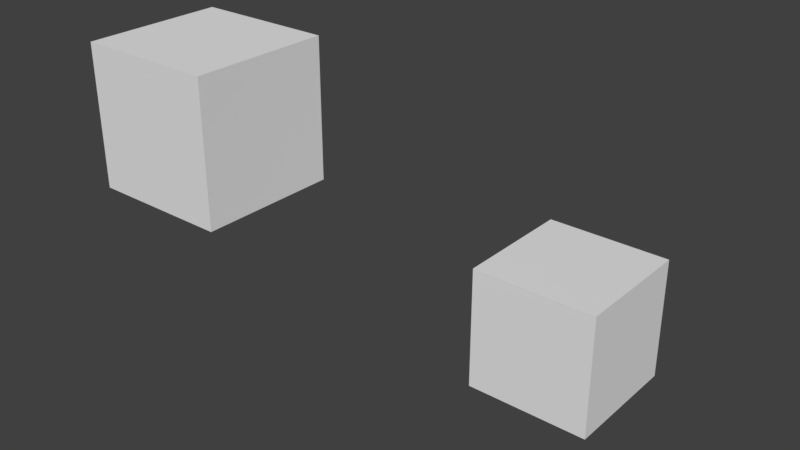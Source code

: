 # Source: animation_parented_objects.blend  (saved by Blender 2.79.0; exported with 4.5.12 LTS)
import bpy
from mathutils import Matrix  # noqa: F401  (used for matrix-valued properties, if any)

bpy.ops.wm.read_factory_settings(use_empty=True)
scene = bpy.context.scene
scene.name = 'Scene'

# ---- collections
col_collection_1 = bpy.data.collections.new('Collection 1'); scene.collection.children.link(col_collection_1)

# ---- world
world_world = bpy.data.worlds.new('World'); scene.world = world_world
world_world.color = (0.05088, 0.05088, 0.05088)
world_world.use_sun_shadow = False
world_world.sun_shadow_jitter_overblur = 0.0
world_world.cycles.sampling_method = 'MANUAL'

# ---- meshes
me_cube = bpy.data.meshes.new('Cube')
me_cube.from_pydata([(1.0, 1.0, -1.0), (1.0, -1.0, -1.0), (-1.0, -1.0, -1.0), (-1.0, 1.0, -1.0), (1.0, 1.0, 1.0), (1.0, -1.0, 1.0), (-1.0, -1.0, 1.0), (-1.0, 1.0, 1.0)], [], [(0, 1, 2, 3), (4, 7, 6, 5), (0, 4, 5, 1), (1, 5, 6, 2), (2, 6, 7, 3), (4, 0, 3, 7)])
me_cube.use_remesh_preserve_volume = False
me_cube.use_remesh_preserve_attributes = False
me_cube.use_mirror_vertex_groups = False
me_cube.update()
me_cube_001 = bpy.data.meshes.new('Cube.001')
me_cube_001.from_pydata([(-1.0, -1.0, -1.0), (-1.0, -1.0, 1.0), (-1.0, 1.0, -1.0), (-1.0, 1.0, 1.0), (1.0, -1.0, -1.0), (1.0, -1.0, 1.0), (1.0, 1.0, -1.0), (1.0, 1.0, 1.0)], [], [(0, 1, 3, 2), (2, 3, 7, 6), (6, 7, 5, 4), (4, 5, 1, 0), (2, 6, 4, 0), (7, 3, 1, 5)])
me_cube_001.use_remesh_preserve_volume = False
me_cube_001.use_remesh_preserve_attributes = False
me_cube_001.use_mirror_vertex_groups = False
me_cube_001.update()

# ---- objects
ob_cube = bpy.data.objects.new('Cube', me_cube)
ob_cub2 = bpy.data.objects.new('CUB2', me_cube_001)

# ---- transforms, parenting, visibility, modifiers, constraints
ob_cube.location = (0.09718, -0.7854, 1.978)
ob_cube.rotation_mode = 'QUATERNION'
ob_cube.rotation_quaternion = (1.0, 0.0, 0.0, 0.0)
ob_cube.lock_rotations_4d = False
ob_cube.empty_display_type = 'ARROWS'
ob_cube.lineart.crease_threshold = 0.0
ob_cub2.parent = ob_cube
ob_cub2.matrix_parent_inverse = Matrix(((1.0, 0.0, 0.0, 3.542), (0.0, 1.0, 0.0, 3.359), (0.0, 0.0, 1.0, -3.408), (0.0, 0.0, 0.0, 1.0)))
ob_cub2.location = (0.0, 0.0, 0.0)
ob_cub2.rotation_mode = 'QUATERNION'
ob_cub2.rotation_quaternion = (1.0, 0.0, 0.0, 0.0)
ob_cub2.lineart.crease_threshold = 0.0

# ---- collection membership
col_collection_1.objects.link(ob_cube)
col_collection_1.objects.link(ob_cub2)

# ---- scene / render settings (as saved in the file)
scene.frame_start = 1; scene.frame_end = 100; scene.frame_set(1)
scene.render.engine = 'BLENDER_EEVEE_NEXT'
scene.render.resolution_percentage = 50
scene.render.dither_intensity = 0.0
scene.cycles.use_denoising = False
scene.cycles.samples = 128
scene.cycles.sampling_pattern = 'TABULATED_SOBOL'
scene.cycles.use_adaptive_sampling = False
scene.cycles.use_light_tree = False
scene.cycles.blur_glossy = 0.0
scene.cycles.sample_clamp_indirect = 0.0
scene.view_settings.view_transform = 'Standard'
bpy.context.view_layer.update()

# ---- added for rendering (the .blend has no active camera and no usable light): camera, sun
cam_auto = bpy.data.cameras.new('AutoCamera')
cam_auto.lens = 50.0
cam_auto.sensor_width = 36.0
cam_auto.clip_end = 1000.0
ob_auto_camera = bpy.data.objects.new('AutoCamera', cam_auto)
scene.collection.objects.link(ob_auto_camera)
ob_auto_camera.location = (10.5815, -9.56167, 7.24415)
ob_auto_camera.rotation_euler = (1.09748, -7.21219e-08, 0.694738)
scene.camera = ob_auto_camera
light_auto_sun = bpy.data.lights.new('AutoSun', 'SUN')
light_auto_sun.energy = 3.0
light_auto_sun.angle = 0.0523599
ob_auto_sun = bpy.data.objects.new('AutoSun', light_auto_sun)
scene.collection.objects.link(ob_auto_sun)
ob_auto_sun.rotation_euler = (0.872665, 0.174533, 0.523599)
bpy.context.view_layer.update()
